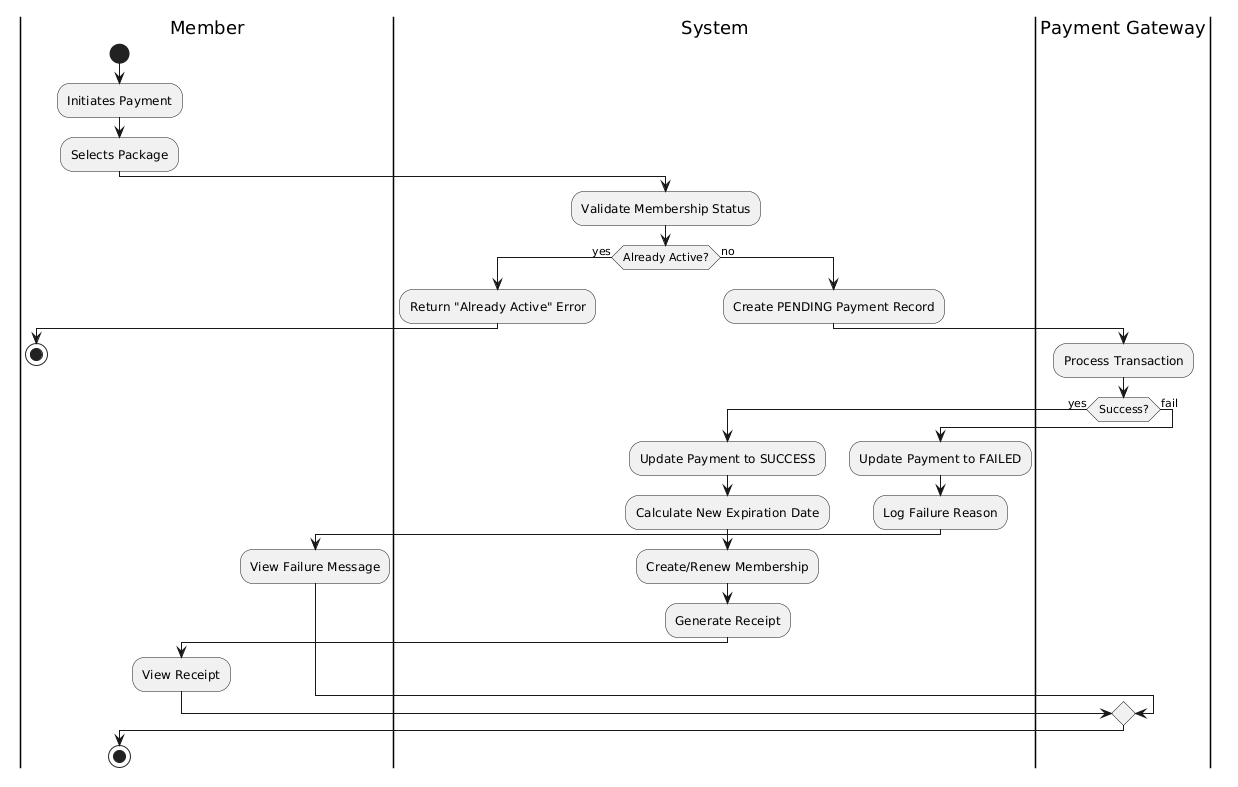

The diagram above was rendered by PlantUML. Its source (embedded in the PNG):
@startuml
|Member|
start
:Initiates Payment;
:Selects Package;
|System|
:Validate Membership Status;
if (Already Active?) then (yes)
  :Return "Already Active" Error;
  |Member|
  stop
else (no)
  |System|
  :Create PENDING Payment Record;
  |Payment Gateway|
  :Process Transaction;
  if (Success?) then (yes)
    |System|
    :Update Payment to SUCCESS;
    :Calculate New Expiration Date;
    :Create/Renew Membership;
    :Generate Receipt;
    |Member|
    :View Receipt;
  else (fail)
    |System|
    :Update Payment to FAILED;
    :Log Failure Reason;
    |Member|
    :View Failure Message;
  endif
endif
stop
@enduml